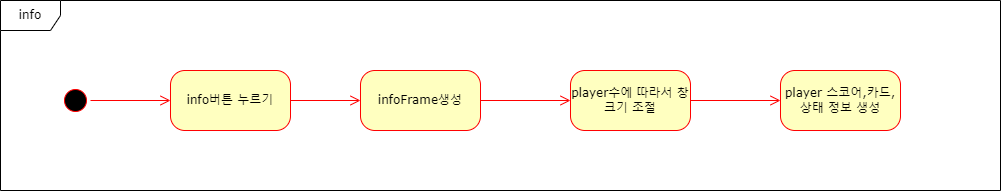

The diagram above was exported from draw.io. Its source (the exported page's mxGraphModel, read from the mxfile embedded in the PNG):
<mxGraphModel dx="1467" dy="761" grid="1" gridSize="10" guides="1" tooltips="1" connect="1" arrows="1" fold="1" page="1" pageScale="1" pageWidth="1100" pageHeight="850" background="none" math="0" shadow="0">
  <root>
    <mxCell id="0" />
    <mxCell id="1" parent="0" />
    <mxCell id="2a3bc250acf0617d-8" value="info" style="shape=umlFrame;whiteSpace=wrap;html=1;rounded=1;shadow=0;comic=0;labelBackgroundColor=none;strokeWidth=1;fontFamily=Verdana;fontSize=12;align=center;" parent="1" vertex="1">
      <mxGeometry x="70" y="50" width="1000" height="190" as="geometry" />
    </mxCell>
    <mxCell id="382b91b5511bd0f7-1" value="" style="ellipse;html=1;shape=startState;fillColor=#000000;strokeColor=#ff0000;rounded=1;shadow=0;comic=0;labelBackgroundColor=none;fontFamily=Verdana;fontSize=12;fontColor=#000000;align=center;direction=south;" parent="1" vertex="1">
      <mxGeometry x="130" y="135" width="30" height="30" as="geometry" />
    </mxCell>
    <mxCell id="382b91b5511bd0f7-6" value="info버튼 누르기" style="rounded=1;whiteSpace=wrap;html=1;arcSize=24;fillColor=#ffffc0;strokeColor=#ff0000;shadow=0;comic=0;labelBackgroundColor=none;fontFamily=Verdana;fontSize=12;fontColor=#000000;align=center;" parent="1" vertex="1">
      <mxGeometry x="240" y="120" width="120" height="60" as="geometry" />
    </mxCell>
    <mxCell id="2a3bc250acf0617d-9" style="edgeStyle=orthogonalEdgeStyle;html=1;labelBackgroundColor=none;endArrow=open;endSize=8;strokeColor=#ff0000;fontFamily=Verdana;fontSize=12;align=left;" parent="1" source="382b91b5511bd0f7-1" target="382b91b5511bd0f7-6" edge="1">
      <mxGeometry relative="1" as="geometry" />
    </mxCell>
    <mxCell id="fku-U0cURRjVghQ-JJno-1" style="edgeStyle=orthogonalEdgeStyle;html=1;labelBackgroundColor=none;endArrow=open;endSize=8;strokeColor=#ff0000;fontFamily=Verdana;fontSize=12;align=left;entryX=0;entryY=0.5;entryDx=0;entryDy=0;" edge="1" parent="1" target="fku-U0cURRjVghQ-JJno-2">
      <mxGeometry relative="1" as="geometry">
        <mxPoint x="360" y="150" as="sourcePoint" />
        <mxPoint x="250" y="160" as="targetPoint" />
      </mxGeometry>
    </mxCell>
    <mxCell id="fku-U0cURRjVghQ-JJno-2" value="infoFrame생성" style="rounded=1;whiteSpace=wrap;html=1;arcSize=24;fillColor=#ffffc0;strokeColor=#ff0000;shadow=0;comic=0;labelBackgroundColor=none;fontFamily=Verdana;fontSize=12;fontColor=#000000;align=center;" vertex="1" parent="1">
      <mxGeometry x="430" y="120" width="120" height="60" as="geometry" />
    </mxCell>
    <mxCell id="fku-U0cURRjVghQ-JJno-3" style="edgeStyle=orthogonalEdgeStyle;html=1;labelBackgroundColor=none;endArrow=open;endSize=8;strokeColor=#ff0000;fontFamily=Verdana;fontSize=12;align=left;entryX=0;entryY=0.5;entryDx=0;entryDy=0;exitX=1;exitY=0.5;exitDx=0;exitDy=0;" edge="1" parent="1" source="fku-U0cURRjVghQ-JJno-2" target="fku-U0cURRjVghQ-JJno-4">
      <mxGeometry relative="1" as="geometry">
        <mxPoint x="370" y="160" as="sourcePoint" />
        <mxPoint x="440" y="160" as="targetPoint" />
      </mxGeometry>
    </mxCell>
    <mxCell id="fku-U0cURRjVghQ-JJno-4" value="player수에 따라서 창 크기 조절" style="rounded=1;whiteSpace=wrap;html=1;arcSize=24;fillColor=#ffffc0;strokeColor=#ff0000;shadow=0;comic=0;labelBackgroundColor=none;fontFamily=Verdana;fontSize=12;fontColor=#000000;align=center;" vertex="1" parent="1">
      <mxGeometry x="640" y="120" width="120" height="60" as="geometry" />
    </mxCell>
    <mxCell id="fku-U0cURRjVghQ-JJno-5" value="player 스코어,카드,상태 정보 생성" style="rounded=1;whiteSpace=wrap;html=1;arcSize=24;fillColor=#ffffc0;strokeColor=#ff0000;shadow=0;comic=0;labelBackgroundColor=none;fontFamily=Verdana;fontSize=12;fontColor=#000000;align=center;" vertex="1" parent="1">
      <mxGeometry x="850" y="120" width="120" height="60" as="geometry" />
    </mxCell>
    <mxCell id="fku-U0cURRjVghQ-JJno-6" style="edgeStyle=orthogonalEdgeStyle;html=1;labelBackgroundColor=none;endArrow=open;endSize=8;strokeColor=#ff0000;fontFamily=Verdana;fontSize=12;align=left;entryX=0;entryY=0.5;entryDx=0;entryDy=0;exitX=1;exitY=0.5;exitDx=0;exitDy=0;" edge="1" parent="1" source="fku-U0cURRjVghQ-JJno-4" target="fku-U0cURRjVghQ-JJno-5">
      <mxGeometry relative="1" as="geometry">
        <mxPoint x="560" y="160" as="sourcePoint" />
        <mxPoint x="650" y="160" as="targetPoint" />
      </mxGeometry>
    </mxCell>
  </root>
</mxGraphModel>